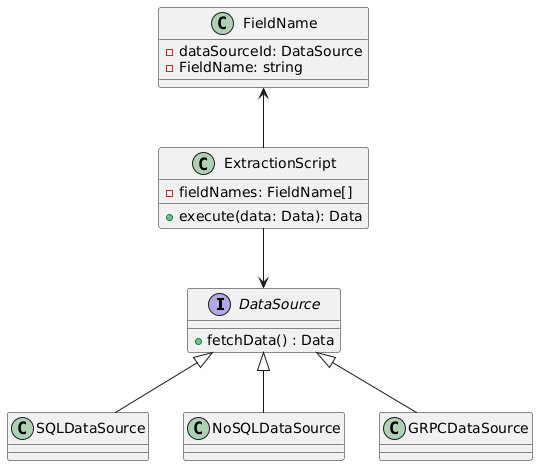

The diagram above was rendered by PlantUML. Its source (embedded in the PNG):
@startuml
interface DataSource {
  +fetchData() : Data
}

class SQLDataSource
class NoSQLDataSource
class GRPCDataSource

FieldName <-- ExtractionScript 

DataSource <|-- SQLDataSource
DataSource <|-- NoSQLDataSource
DataSource <|-- GRPCDataSource

class ExtractionScript {
  -fieldNames: FieldName[]
  +execute(data: Data): Data
}

class FieldName {
  -dataSourceId: DataSource
  -FieldName: string
}

ExtractionScript --> DataSource
@enduml